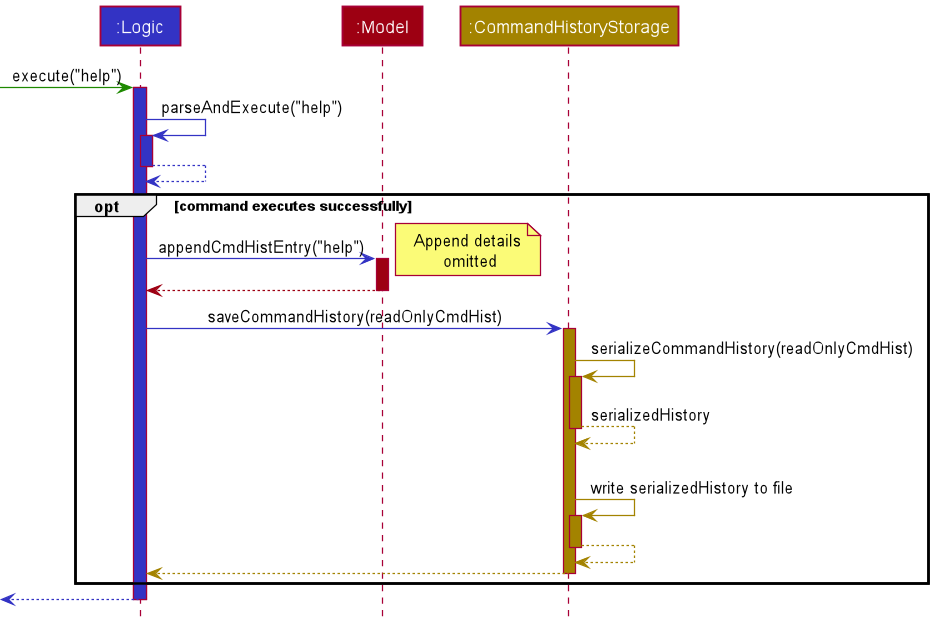

The diagram above was rendered by PlantUML. Its source (embedded in the PNG):
@startuml
!include ../style.puml

Participant ":Logic" as logic LOGIC_COLOR
Participant ":Model" as model MODEL_COLOR
Participant ":CommandHistoryStorage" as storage STORAGE_COLOR

-[UI_COLOR]> logic : execute("help")
activate logic LOGIC_COLOR

logic -[LOGIC_COLOR]> logic : parseAndExecute("help")
activate logic LOGIC_COLOR

logic -[LOGIC_COLOR]-> logic
deactivate logic

opt command executes successfully


logic -[LOGIC_COLOR]> model : appendCmdHistEntry("help")
note right: Append details\n omitted
activate model MODEL_COLOR


model -[MODEL_COLOR]-> logic
deactivate model

logic -[LOGIC_COLOR]> storage : saveCommandHistory(readOnlyCmdHist)
activate storage STORAGE_COLOR

storage -[STORAGE_COLOR]> storage : serializeCommandHistory(readOnlyCmdHist)
activate storage STORAGE_COLOR

storage --[STORAGE_COLOR]> storage : serializedHistory
deactivate storage STORAGE_COLOR

|||

storage -[STORAGE_COLOR]> storage : write serializedHistory to file
activate storage STORAGE_COLOR

storage --[STORAGE_COLOR]> storage
deactivate storage STORAGE_COLOR

storage --[STORAGE_COLOR]> logic
deactivate storage

end

<-[LOGIC_COLOR]- logic
deactivate logic

@enduml